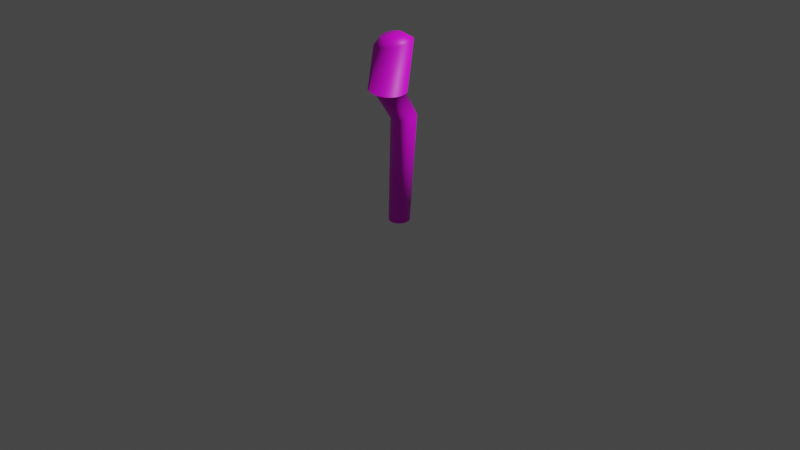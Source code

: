 # Source: TorchV2.blend  (saved by Blender 3.2.14; exported with 4.5.12 LTS)
import bpy
from mathutils import Matrix  # noqa: F401  (used for matrix-valued properties, if any)

bpy.ops.wm.read_factory_settings(use_empty=True)
scene = bpy.context.scene
scene.name = 'Scene'

# ---- collections
col_collection = bpy.data.collections.new('Collection'); scene.collection.children.link(col_collection)

# ---- images (referenced by path relative to the original .blend; pixels are not part of the script)
import os
ASSET_DIR = os.environ.get("B2B_ASSET_DIR", "")  # directory of the original .blend (textures are referenced by path, not embedded)
HERE = os.path.dirname(os.path.abspath(__file__))  # packed textures are extracted next to this script under _unpacked/

def load_image(name, relpath, width, height, colorspace="sRGB"):
    """Load a texture the original file referenced (path relative to the .blend, or extracted next to this script)."""
    p = next((c for c in (os.path.join(HERE, relpath), os.path.join(ASSET_DIR, relpath)) if relpath and os.path.exists(c)), "")
    if p:
        img = bpy.data.images.load(p, check_existing=True)
        img.name = name
    else:  # same state as the original file: an image datablock whose file is absent (Cycles renders it pink)
        img = bpy.data.images.new(name, width, height)
        img.source = "FILE"
        img.filepath = "//" + (relpath or name)
    img.colorspace_settings.name = colorspace
    return img
img_newtorch_png = load_image('NewTorch.png', 'NewTorch.png', 1024, 1024, 'sRGB')

# ---- materials (node trees are filled in below, after node groups)
mat_wood = bpy.data.materials.new('Wood')
mat_wood.use_transparent_shadow = False
mat_white = bpy.data.materials.new('White')
mat_white.use_transparent_shadow = False
mat_texture = bpy.data.materials.new('Texture')
mat_texture.use_transparent_shadow = False

# ---- material node trees
mat_wood.use_nodes = True; mat_wood.node_tree.nodes.clear()
_N = mat_wood.node_tree.nodes; _L = mat_wood.node_tree.links
n0 = _N.new('ShaderNodeBsdfPrincipled'); n0.name = 'Principled BSDF'; n0.location = (10, 300)
n0.distribution = 'GGX'
n0.subsurface_method = 'BURLEY'
n0.inputs[0].default_value = (0.7991, 0.2086, 0.0, 1.0)
n0.inputs[2].default_value = 0.0
n0.inputs[3].default_value = 1.45
n0.inputs[13].default_value = 0.0
n0.inputs[27].default_value = (0.0, 0.0, 0.0, 1.0)
n0.inputs[28].default_value = 1.0
n1 = _N.new('ShaderNodeOutputMaterial'); n1.name = 'Material Output'; n1.location = (300, 300)
_L.new(n0.outputs[0], n1.inputs[0])
n1.is_active_output = True
mat_white.use_nodes = True; mat_white.node_tree.nodes.clear()
_N = mat_white.node_tree.nodes; _L = mat_white.node_tree.links
n0 = _N.new('ShaderNodeBsdfPrincipled'); n0.name = 'Principled BSDF'; n0.location = (10, 300)
n0.distribution = 'GGX'
n0.subsurface_method = 'BURLEY'
n0.inputs[2].default_value = 0.0
n0.inputs[3].default_value = 1.45
n0.inputs[13].default_value = 0.0
n0.inputs[27].default_value = (0.0, 0.0, 0.0, 1.0)
n0.inputs[28].default_value = 1.0
n1 = _N.new('ShaderNodeOutputMaterial'); n1.name = 'Material Output'; n1.location = (300, 300)
_L.new(n0.outputs[0], n1.inputs[0])
n1.is_active_output = True
mat_texture.use_nodes = True; mat_texture.node_tree.nodes.clear()
_N = mat_texture.node_tree.nodes; _L = mat_texture.node_tree.links
n0 = _N.new('ShaderNodeBsdfPrincipled'); n0.name = 'Principled BSDF'; n0.location = (10, 300)
n0.distribution = 'GGX'
n0.subsurface_method = 'RANDOM_WALK_SKIN'
n0.inputs[3].default_value = 1.45
n0.inputs[27].default_value = (0.0, 0.0, 0.0, 1.0)
n0.inputs[28].default_value = 1.0
n1 = _N.new('ShaderNodeOutputMaterial'); n1.name = 'Material Output'; n1.location = (300, 300)
n2 = _N.new('ShaderNodeTexImage'); n2.name = 'Image Texture'; n2.location = (-280, 280)
n2.image = img_newtorch_png
n2.interpolation = 'Closest'
_L.new(n0.outputs[0], n1.inputs[0])
_L.new(n2.outputs[0], n0.inputs[0])
n1.is_active_output = True

# ---- world
world_world = bpy.data.worlds.new('World'); scene.world = world_world
world_world.use_nodes = True; world_world.node_tree.nodes.clear()
_N = world_world.node_tree.nodes; _L = world_world.node_tree.links
n0 = _N.new('ShaderNodeOutputWorld'); n0.name = 'World Output'; n0.location = (300, 300)
n1 = _N.new('ShaderNodeBackground'); n1.name = 'Background'; n1.location = (10, 300)
n1.inputs[0].default_value = (0.05088, 0.05088, 0.05088, 1.0)
_L.new(n1.outputs[0], n0.inputs[0])
n0.is_active_output = True
world_world.color = (0.05088, 0.05088, 0.05088)
world_world.use_sun_shadow = False
world_world.sun_shadow_jitter_overblur = 0.0

# ---- cameras
cam_camera = bpy.data.cameras.new('Camera')
cam_camera.clip_end = 100.0
cam_camera.ortho_scale = 7.314

# ---- lights
light_light = bpy.data.lights.new('Light', 'POINT')
light_light.transmission_factor = 0.0
light_light.energy = 1000.0
light_light.shadow_soft_size = 0.1
light_light.shadow_maximum_resolution = 0.006
light_light.use_absolute_resolution = True

# ---- meshes
me_cylindre = bpy.data.meshes.new('Cylindre')
me_cylindre.from_pydata([(5.215e-08, 0.1077, -1.001), (-0.006934, 0.03172, 0.4067), (0.02101, 0.1056, -1.001), (0.02254, 0.02593, 0.4027), (0.04122, 0.09952, -1.001), (0.05031, 0.01446, 0.3988), (0.05985, 0.08956, -1.001), (0.07531, -0.002268, 0.3952), (0.07617, 0.07617, -1.001), (0.09659, -0.0236, 0.392), (0.08956, 0.05985, -1.001), (0.1133, -0.04872, 0.3894), (0.09952, 0.04122, -1.001), (0.1249, -0.07666, 0.3874), (0.1056, 0.02102, -1.001), (0.1308, -0.1063, 0.3861), (0.1077, 2.831e-07, -1.001), (0.1308, -0.1366, 0.3855), (0.1056, -0.02101, -1.001), (0.125, -0.1664, 0.3858), (0.09952, -0.04122, -1.001), (0.1136, -0.1944, 0.3868), (0.08956, -0.05984, -1.001), (0.09695, -0.2197, 0.3885), (0.07617, -0.07617, -1.001), (0.07575, -0.2412, 0.391), (0.05985, -0.08956, -1.001), (0.05081, -0.2581, 0.394), (0.04122, -0.09952, -1.001), (0.02308, -0.2698, 0.3974), (0.02101, -0.1056, -1.001), (-0.006367, -0.2759, 0.4012), (1.49e-08, -0.1077, -1.001), (-0.0364, -0.276, 0.4052), (-0.02101, -0.1056, -1.001), (-0.06587, -0.2702, 0.4092), (-0.04122, -0.09952, -1.001), (-0.09364, -0.2587, 0.4131), (-0.05985, -0.08956, -1.001), (-0.1186, -0.242, 0.4167), (-0.07617, -0.07617, -1.001), (-0.1399, -0.2207, 0.4199), (-0.08956, -0.05984, -1.001), (-0.1567, -0.1955, 0.4225), (-0.09952, -0.04122, -1.001), (-0.1682, -0.1676, 0.4246), (-0.1056, -0.02101, -1.001), (-0.1741, -0.1379, 0.4259), (-0.1077, 3.874e-07, -1.001), (-0.1742, -0.1076, 0.4264), (-0.1056, 0.02102, -1.001), (-0.1684, -0.07789, 0.4261), (-0.09952, 0.04122, -1.001), (-0.1569, -0.04985, 0.4251), (-0.08956, 0.05985, -1.001), (-0.1403, -0.02459, 0.4234), (-0.07617, 0.07617, -1.001), (-0.1191, -0.003084, 0.4209), (-0.05984, 0.08956, -1.001), (-0.09415, 0.01385, 0.4179), (-0.04122, 0.09952, -1.001), (-0.06642, 0.02556, 0.4145), (-0.02101, 0.1056, -1.001), (-0.03697, 0.03159, 0.4107), (0.07452, 0.1261, 0.1436), (0.09838, 0.1222, 0.1439), (0.1225, 0.1133, 0.1439), (0.145, 0.09943, 0.1433), (0.1649, 0.08107, 0.1423), (0.1833, 0.05939, 0.1417), (0.1979, 0.03474, 0.141), (0.2082, 0.007929, 0.1403), (0.2155, -0.01941, 0.1402), (0.2178, -0.04669, 0.1399), (0.215, -0.07288, 0.1393), (0.2085, -0.0966, 0.1388), (0.1972, -0.1172, 0.1378), (0.181, -0.134, 0.136), (0.1606, -0.1462, 0.1336), (0.1371, -0.1533, 0.1308), (0.1108, -0.1553, 0.1279), (0.08224, -0.1523, 0.125), (0.05312, -0.1443, 0.1227), (0.02521, -0.1314, 0.1211), (-0.0007745, -0.1142, 0.1204), (-0.02179, -0.09279, 0.1206), (-0.03702, -0.06819, 0.1214), (-0.0457, -0.04114, 0.1227), (-0.04853, -0.01287, 0.1245), (-0.04539, 0.01553, 0.1268), (-0.03776, 0.04255, 0.1296), (-0.02592, 0.06712, 0.1326), (-0.01066, 0.08822, 0.1356), (0.007706, 0.1052, 0.1384), (0.02864, 0.1174, 0.1408), (0.05127, 0.1245, 0.1426), (0.02328, 0.06254, 0.4005), (-0.01321, 0.06964, 0.4044), (0.05767, 0.04839, 0.3966), (-0.05038, 0.06943, 0.4084), (0.08866, 0.02774, 0.393), (0.115, 0.001379, 0.3897), (0.1358, -0.02967, 0.387), (0.1502, -0.06422, 0.385), (0.1575, -0.1009, 0.3836), (0.1577, -0.1384, 0.383), (0.1506, -0.1752, 0.3832), (0.1365, -0.21, 0.3841), (0.1159, -0.2412, 0.3858), (0.08975, -0.2679, 0.3882), (0.05892, -0.2889, 0.3911), (0.02463, -0.3035, 0.3945), (-0.0118, -0.311, 0.3983), (-0.04897, -0.3112, 0.4022), (-0.08545, -0.3041, 0.4062), (-0.1198, -0.2899, 0.4101), (-0.1508, -0.2693, 0.4137), (-0.1772, -0.2429, 0.4169), (-0.198, -0.2119, 0.4196), (-0.2123, -0.1773, 0.4217), (-0.2197, -0.1406, 0.4231), (-0.2199, -0.1031, 0.4237), (-0.2127, -0.0663, 0.4235), (-0.1986, -0.03158, 0.4226), (-0.1781, -0.0002968, 0.4209), (-0.1519, 0.02636, 0.4185), (-0.1211, 0.04736, 0.4156), (-0.08681, 0.06191, 0.4121), (0.06281, -0.04249, 0.9793), (0.0929, 0.05997, 0.9155), (0.05593, 0.06374, 0.9113), (0.04384, -0.04056, 0.9771), (0.0811, -0.04809, 0.9809), (0.1286, 0.04906, 0.9187), (0.09803, -0.05714, 0.9821), (0.1616, 0.03142, 0.9209), (0.1129, -0.0693, 0.9826), (0.1906, 0.007734, 0.9219), (0.1252, -0.08409, 0.9825), (0.2146, -0.02109, 0.9217), (0.1345, -0.1009, 0.9818), (0.2326, -0.05395, 0.9204), (0.1403, -0.1192, 0.9805), (0.2439, -0.08957, 0.9179), (0.1425, -0.1382, 0.9787), (0.2481, -0.1266, 0.9144), (0.1409, -0.1572, 0.9764), (0.2451, -0.1636, 0.9099), (0.1357, -0.1754, 0.9738), (0.2349, -0.1991, 0.9048), (0.1269, -0.1922, 0.9709), (0.2179, -0.2319, 0.8991), (0.1151, -0.2069, 0.9678), (0.1948, -0.2605, 0.8931), (0.1006, -0.219, 0.9647), (0.1665, -0.284, 0.887), (0.08395, -0.2279, 0.9616), (0.1341, -0.3015, 0.8811), (0.06582, -0.2334, 0.9588), (0.09878, -0.3121, 0.8755), (0.04691, -0.2352, 0.9562), (0.06193, -0.3156, 0.8705), (0.02795, -0.2333, 0.9541), (0.02496, -0.3119, 0.8664), (0.009648, -0.2277, 0.9524), (-0.01071, -0.301, 0.8631), (-0.007277, -0.2186, 0.9513), (-0.0437, -0.2833, 0.861), (-0.02218, -0.2065, 0.9508), (-0.07274, -0.2596, 0.8599), (-0.03448, -0.1917, 0.9509), (-0.09673, -0.2308, 0.8601), (-0.04372, -0.1748, 0.9516), (-0.1147, -0.198, 0.8615), (-0.04953, -0.1566, 0.9529), (-0.1261, -0.1623, 0.864), (-0.0517, -0.1376, 0.9547), (-0.1303, -0.1253, 0.8675), (-0.05013, -0.1186, 0.9569), (-0.1272, -0.08832, 0.8719), (-0.0449, -0.1003, 0.9596), (-0.117, -0.05277, 0.8771), (-0.03619, -0.08354, 0.9625), (-0.1001, -0.02004, 0.8828), (-0.02435, -0.06884, 0.9656), (-0.07698, 0.008631, 0.8888), (-0.009835, -0.05678, 0.9687), (-0.04868, 0.03213, 0.8948), (0.006806, -0.04784, 0.9717), (-0.01625, 0.04955, 0.9008), (0.02493, -0.04237, 0.9746), (0.01908, 0.06022, 0.9063), (-0.01321, 0.06964, 0.4044), (-0.05038, 0.06943, 0.4084), (0.02328, 0.06254, 0.4005), (0.05767, 0.04839, 0.3966), (0.08866, 0.02774, 0.393), (0.115, 0.001379, 0.3897), (0.1358, -0.02967, 0.387), (0.1502, -0.06422, 0.385), (0.1575, -0.1009, 0.3836), (0.1577, -0.1384, 0.383), (0.1506, -0.1752, 0.3832), (0.1365, -0.21, 0.3841), (0.1159, -0.2412, 0.3858), (0.08975, -0.2679, 0.3882), (0.05892, -0.2889, 0.3911), (0.02463, -0.3035, 0.3945), (-0.0118, -0.311, 0.3983), (-0.04897, -0.3112, 0.4022), (-0.08545, -0.3041, 0.4062), (-0.1198, -0.2899, 0.4101), (-0.1508, -0.2693, 0.4137), (-0.1772, -0.2429, 0.4169), (-0.198, -0.2119, 0.4196), (-0.2123, -0.1773, 0.4217), (-0.2197, -0.1406, 0.4231), (-0.2199, -0.1031, 0.4237), (-0.2127, -0.0663, 0.4235), (-0.1986, -0.03158, 0.4226), (-0.1781, -0.0002968, 0.4209), (-0.1519, 0.02636, 0.4185), (-0.1211, 0.04736, 0.4156), (-0.08681, 0.06191, 0.4121)], [], [(64, 1, 3, 65), (65, 3, 5, 66), (66, 5, 7, 67), (67, 7, 9, 68), (68, 9, 11, 69), (69, 11, 13, 70), (70, 13, 15, 71), (71, 15, 17, 72), (72, 17, 19, 73), (73, 19, 21, 74), (74, 21, 23, 75), (75, 23, 25, 76), (76, 25, 27, 77), (77, 27, 29, 78), (78, 29, 31, 79), (79, 31, 33, 80), (80, 33, 35, 81), (81, 35, 37, 82), (82, 37, 39, 83), (83, 39, 41, 84), (84, 41, 43, 85), (85, 43, 45, 86), (86, 45, 47, 87), (87, 47, 49, 88), (88, 49, 51, 89), (89, 51, 53, 90), (90, 53, 55, 91), (91, 55, 57, 92), (92, 57, 59, 93), (93, 59, 61, 94), (94, 61, 63, 95), (95, 63, 1, 64), (0, 2, 4, 6, 8, 10, 12, 14, 16, 18, 20, 22, 24, 26, 28, 30, 32, 34, 36, 38, 40, 42, 44, 46, 48, 50, 52, 54, 56, 58, 60, 62), (62, 95, 64, 0), (60, 94, 95, 62), (58, 93, 94, 60), (56, 92, 93, 58), (54, 91, 92, 56), (52, 90, 91, 54), (50, 89, 90, 52), (48, 88, 89, 50), (46, 87, 88, 48), (44, 86, 87, 46), (42, 85, 86, 44), (40, 84, 85, 42), (38, 83, 84, 40), (36, 82, 83, 38), (34, 81, 82, 36), (32, 80, 81, 34), (30, 79, 80, 32), (28, 78, 79, 30), (26, 77, 78, 28), (24, 76, 77, 26), (22, 75, 76, 24), (20, 74, 75, 22), (18, 73, 74, 20), (16, 72, 73, 18), (14, 71, 72, 16), (12, 70, 71, 14), (10, 69, 70, 12), (8, 68, 69, 10), (6, 67, 68, 8), (4, 66, 67, 6), (2, 65, 66, 4), (0, 64, 65, 2), (127, 126, 222, 223), (103, 102, 198, 199), (105, 104, 200, 201), (112, 111, 207, 208), (114, 113, 209, 210), (121, 120, 216, 217), (99, 127, 223, 193), (123, 122, 218, 219), (100, 98, 195, 196), (98, 96, 194, 195), (101, 100, 196, 197), (108, 107, 203, 204), (106, 105, 201, 202), (110, 109, 205, 206), (117, 116, 212, 213), (115, 114, 210, 211), (119, 118, 214, 215), (126, 125, 221, 222), (124, 123, 219, 220), (96, 97, 192, 194), (104, 103, 199, 200), (102, 101, 197, 198), (113, 112, 208, 209), (111, 110, 206, 207), (122, 121, 217, 218), (120, 119, 215, 216), (97, 99, 193, 192), (107, 106, 202, 203), (109, 108, 204, 205), (116, 115, 211, 212), (118, 117, 213, 214), (125, 124, 220, 221), (3, 1, 97, 96), (45, 43, 118, 119), (27, 25, 109, 110), (9, 7, 100, 101), (53, 51, 122, 123), (35, 33, 113, 114), (17, 15, 104, 105), (61, 59, 126, 127), (43, 41, 117, 118), (25, 23, 108, 109), (1, 63, 99, 97), (51, 49, 121, 122), (33, 31, 112, 113), (15, 13, 103, 104), (59, 57, 125, 126), (41, 39, 116, 117), (23, 21, 107, 108), (7, 5, 98, 100), (49, 47, 120, 121), (31, 29, 111, 112), (13, 11, 102, 103), (57, 55, 124, 125), (39, 37, 115, 116), (21, 19, 106, 107), (47, 45, 119, 120), (29, 27, 110, 111), (11, 9, 101, 102), (55, 53, 123, 124), (37, 35, 114, 115), (19, 17, 105, 106), (5, 3, 96, 98), (63, 61, 127, 99), (193, 223, 189, 191), (195, 194, 129, 133), (202, 201, 145, 147), (211, 210, 163, 165), (220, 219, 181, 183), (198, 197, 137, 139), (207, 206, 155, 157), (216, 215, 173, 175), (203, 202, 147, 149), (212, 211, 165, 167), (221, 220, 183, 185), (199, 198, 139, 141), (208, 207, 157, 159), (217, 216, 175, 177), (128, 131, 190, 188, 186, 184, 182, 180, 178, 176, 174, 172, 170, 168, 166, 164, 162, 160, 158, 156, 154, 152, 150, 148, 146, 144, 142, 140, 138, 136, 134, 132), (196, 195, 133, 135), (204, 203, 149, 151), (213, 212, 167, 169), (222, 221, 185, 187), (200, 199, 141, 143), (209, 208, 159, 161), (218, 217, 177, 179), (192, 193, 191, 130), (205, 204, 151, 153), (214, 213, 169, 171), (223, 222, 187, 189), (201, 200, 143, 145), (210, 209, 161, 163), (219, 218, 179, 181), (197, 196, 135, 137), (206, 205, 153, 155), (215, 214, 171, 173), (129, 130, 131, 128), (133, 129, 128, 132), (135, 133, 132, 134), (137, 135, 134, 136), (139, 137, 136, 138), (141, 139, 138, 140), (143, 141, 140, 142), (145, 143, 142, 144), (147, 145, 144, 146), (149, 147, 146, 148), (151, 149, 148, 150), (153, 151, 150, 152), (155, 153, 152, 154), (157, 155, 154, 156), (159, 157, 156, 158), (161, 159, 158, 160), (163, 161, 160, 162), (165, 163, 162, 164), (167, 165, 164, 166), (169, 167, 166, 168), (171, 169, 168, 170), (173, 171, 170, 172), (175, 173, 172, 174), (177, 175, 174, 176), (179, 177, 176, 178), (181, 179, 178, 180), (183, 181, 180, 182), (185, 183, 182, 184), (187, 185, 184, 186), (189, 187, 186, 188), (191, 189, 188, 190), (130, 191, 190, 131), (194, 192, 130, 129)])
me_cylindre.polygons.foreach_set('use_smooth', [True] * 194)
me_cylindre.polygons.foreach_set('material_index', [2, 2, 2, 2, 2, 2, 2, 2, 2, 2, 2, 2, 2, 2, 2, 2, 2, 2, 2, 2, 2, 2, 2, 2, 2, 2, 2, 2, 2, 2, 2, 2, 2, 2, 2, 2, 2, 2, 2, 2, 2, 2, 2, 2, 2, 2, 2, 2, 2, 2, 2, 2, 2, 2, 2, 2, 2, 2, 2, 2, 2, 2, 2, 2, 2, 2, 2, 2, 2, 2, 2, 2, 2, 2, 2, 2, 2, 2, 2, 2, 2, 2, 2, 2, 2, 2, 2, 2, 2, 2, 2, 2, 2, 2, 2, 2, 2, 2, 2, 2, 2, 2, 2, 2, 2, 2, 2, 2, 2, 2, 2, 2, 2, 2, 2, 2, 2, 2, 2, 2, 2, 2, 2, 2, 2, 2, 2, 2, 2, 2, 2, 2, 2, 2, 2, 2, 2, 2, 2, 2, 2, 2, 2, 2, 2, 2, 2, 2, 2, 2, 2, 2, 2, 2, 2, 2, 2, 2, 2, 2, 2, 2, 2, 2, 2, 2, 2, 2, 2, 2, 2, 2, 2, 2, 2, 2, 2, 2, 2, 2, 2, 2, 2, 2, 2, 2, 2, 2, 2, 2, 2, 2, 2, 2])
_uv = me_cylindre.uv_layers.new(name='CarteUV')
_uv.uv.foreach_set('vector', [0.3988, 0.6934, 0.4537, 0.8607, 0.4373, 0.8583, 0.3853, 0.6936, 0.3853, 0.6936, 0.4373, 0.8583, 0.4228, 0.8563, 0.3725, 0.6938, 0.5407, 0.1637, 0.555, 0.003958, 0.5717, 0.004747, 0.555, 0.1629, 0.555, 0.1629, 0.5717, 0.004747, 0.5897, 0.005076, 0.5708, 0.162, 0.5708, 0.162, 0.5897, 0.005076, 0.6082, 0.004932, 0.5879, 0.1608, 0.5879, 0.1608, 0.6082, 0.004932, 0.6265, 0.004321, 0.6054, 0.1596, 0.6054, 0.1596, 0.6265, 0.004321, 0.644, 0.003265, 0.6227, 0.1582, 0.6227, 0.1582, 0.644, 0.003265, 0.6599, 0.001806, 0.6393, 0.1566, 0.6393, 0.1566, 0.6599, 0.001806, 0.6736, 0.0, 0.6543, 0.1551, 0.0, 0.1823, 0.07662, 0.02317, 0.09306, 0.02019, 0.01186, 0.1804, 0.01186, 0.1804, 0.09306, 0.02019, 0.1107, 0.01699, 0.02437, 0.1787, 0.02437, 0.1787, 0.1107, 0.01699, 0.1289, 0.01368, 0.03793, 0.1776, 0.03793, 0.1776, 0.1289, 0.01368, 0.147, 0.01041, 0.05216, 0.1773, 0.05216, 0.1773, 0.147, 0.01041, 0.1642, 0.007291, 0.06653, 0.1777, 0.06653, 0.1777, 0.1642, 0.007291, 0.1798, 0.004445, 0.08028, 0.1787, 0.08028, 0.1787, 0.1798, 0.004445, 0.1934, 0.001984, 0.09332, 0.1803, 0.09332, 0.1803, 0.1934, 0.001984, 0.2043, 0.0, 0.1053, 0.1822, 0.9989, 0.6988, 0.9132, 0.6978, 0.9131, 0.683, 0.999, 0.6794, 0.9215, 0.8001, 0.9204, 0.6783, 0.9374, 0.671, 0.9374, 0.7902, 0.3272, 0.6944, 0.3725, 0.8807, 0.3586, 0.8813, 0.316, 0.6929, 0.316, 0.6929, 0.3586, 0.8813, 0.3427, 0.8814, 0.3024, 0.6917, 0.3024, 0.6917, 0.3427, 0.8814, 0.3252, 0.8809, 0.2869, 0.6907, 0.2869, 0.6907, 0.3252, 0.8809, 0.3069, 0.88, 0.2701, 0.6899, 0.2701, 0.6899, 0.3069, 0.88, 0.2885, 0.8785, 0.2527, 0.6893, 0.2527, 0.6893, 0.2885, 0.8785, 0.2706, 0.8766, 0.2354, 0.6891, 0.2354, 0.6891, 0.2706, 0.8766, 0.254, 0.8743, 0.2191, 0.6891, 0.2191, 0.6891, 0.254, 0.8743, 0.2392, 0.8718, 0.2043, 0.6895, 0.4677, 0.692, 0.5407, 0.8764, 0.5249, 0.8732, 0.4553, 0.6923, 0.4553, 0.6923, 0.5249, 0.8732, 0.5076, 0.8699, 0.4417, 0.6926, 0.4417, 0.6926, 0.5076, 0.8699, 0.4895, 0.8667, 0.4274, 0.6929, 0.4274, 0.6929, 0.4895, 0.8667, 0.4713, 0.8636, 0.4128, 0.6932, 0.4128, 0.6932, 0.4713, 0.8636, 0.4537, 0.8607, 0.3988, 0.6934, 0.6252, 0.9894, 0.6125, 0.9919, 0.5997, 0.9919, 0.587, 0.9893, 0.5751, 0.9844, 0.5644, 0.9772, 0.5553, 0.9681, 0.5481, 0.9573, 0.5432, 0.9454, 0.5407, 0.9328, 0.5407, 0.9198, 0.5432, 0.9072, 0.5481, 0.8952, 0.5553, 0.8845, 0.5644, 0.8754, 0.5751, 0.8682, 0.587, 0.8633, 0.5997, 0.8608, 0.6125, 0.8608, 0.6252, 0.8633, 0.6371, 0.8682, 0.6478, 0.8754, 0.6569, 0.8846, 0.6641, 0.8953, 0.669, 0.9072, 0.6715, 0.9199, 0.6715, 0.9328, 0.669, 0.9455, 0.6641, 0.9574, 0.6569, 0.9681, 0.6478, 0.9773, 0.6371, 0.9844, 0.4931, 0.0005705, 0.4128, 0.6932, 0.3988, 0.6934, 0.4803, 0.0001475, 0.506, 0.001253, 0.4274, 0.6929, 0.4128, 0.6932, 0.4931, 0.0005705, 0.5185, 0.002169, 0.4417, 0.6926, 0.4274, 0.6929, 0.506, 0.001253, 0.5302, 0.003283, 0.4553, 0.6923, 0.4417, 0.6926, 0.5185, 0.002169, 0.5407, 0.004552, 0.4677, 0.692, 0.4553, 0.6923, 0.5302, 0.003283, 0.2851, 0.001091, 0.2191, 0.6891, 0.2043, 0.6895, 0.2741, 0.0, 0.2972, 0.002282, 0.2354, 0.6891, 0.2191, 0.6891, 0.2851, 0.001091, 0.3099, 0.003527, 0.2527, 0.6893, 0.2354, 0.6891, 0.2972, 0.002282, 0.3227, 0.004778, 0.2701, 0.6899, 0.2527, 0.6893, 0.3099, 0.003527, 0.3352, 0.005987, 0.2869, 0.6907, 0.2701, 0.6899, 0.3227, 0.004778, 0.3468, 0.007109, 0.3024, 0.6917, 0.2869, 0.6907, 0.3352, 0.005987, 0.3572, 0.008098, 0.316, 0.6929, 0.3024, 0.6917, 0.3468, 0.007109, 0.3658, 0.008919, 0.3272, 0.6944, 0.316, 0.6929, 0.3572, 0.008098, 0.3725, 0.009539, 0.3359, 0.6962, 0.3272, 0.6944, 0.3658, 0.008919, 0.1976, 0.868, 0.1053, 0.1822, 0.1155, 0.1843, 0.2043, 0.8685, 0.1888, 0.8679, 0.09332, 0.1803, 0.1053, 0.1822, 0.1976, 0.868, 0.1783, 0.8681, 0.08028, 0.1787, 0.09332, 0.1803, 0.1888, 0.8679, 0.1666, 0.8686, 0.06653, 0.1777, 0.08028, 0.1787, 0.1783, 0.8681, 0.1541, 0.8695, 0.05216, 0.1773, 0.06653, 0.1777, 0.1666, 0.8686, 0.1413, 0.8706, 0.03793, 0.1776, 0.05216, 0.1773, 0.1541, 0.8695, 0.1286, 0.872, 0.02437, 0.1787, 0.03793, 0.1776, 0.1413, 0.8706, 0.1165, 0.8736, 0.01186, 0.1804, 0.02437, 0.1787, 0.1286, 0.872, 0.1056, 0.8753, 0.0, 0.1823, 0.01186, 0.1804, 0.1165, 0.8736, 0.6633, 0.8538, 0.6393, 0.1566, 0.6543, 0.1551, 0.6736, 0.8526, 0.6516, 0.8551, 0.6227, 0.1582, 0.6393, 0.1566, 0.6633, 0.8538, 0.6391, 0.8564, 0.6054, 0.1596, 0.6227, 0.1582, 0.6516, 0.8551, 0.6263, 0.8576, 0.5879, 0.1608, 0.6054, 0.1596, 0.6391, 0.8564, 0.6136, 0.8588, 0.5708, 0.162, 0.5879, 0.1608, 0.6263, 0.8576, 0.6015, 0.8599, 0.555, 0.1629, 0.5708, 0.162, 0.6136, 0.8588, 0.5905, 0.8608, 0.5407, 0.1637, 0.555, 0.1629, 0.6015, 0.8599, 0.4683, 0.0, 0.3853, 0.6936, 0.3725, 0.6938, 0.4573, 0.000134, 0.4803, 0.0001475, 0.3988, 0.6934, 0.3853, 0.6936, 0.4683, 0.0, 0.6736, 0.671, 0.6736, 0.671, 0.6736, 0.671, 0.6736, 0.671, 0.6736, 0.671, 0.6736, 0.671, 0.6736, 0.671, 0.6736, 0.671, 0.6736, 0.671, 0.6736, 0.671, 0.6736, 0.671, 0.6736, 0.671, 0.6736, 0.671, 0.6736, 0.671, 0.6736, 0.671, 0.6736, 0.671, 0.6736, 0.671, 0.6736, 0.671, 0.6736, 0.671, 0.6736, 0.671, 0.6736, 0.671, 0.6736, 0.671, 0.6736, 0.671, 0.6736, 0.671, 0.6736, 0.671, 0.6736, 0.671, 0.6736, 0.671, 0.6736, 0.671, 0.6736, 0.671, 0.6736, 0.671, 0.6736, 0.671, 0.6736, 0.671, 0.6736, 0.671, 0.6736, 0.671, 0.6736, 0.671, 0.6736, 0.671, 0.6736, 0.671, 0.6736, 0.671, 0.6736, 0.671, 0.6736, 0.671, 0.6736, 0.671, 0.6736, 0.671, 0.6736, 0.671, 0.6736, 0.671, 0.6736, 0.671, 0.6736, 0.671, 0.6736, 0.671, 0.6736, 0.671, 0.6736, 0.671, 0.6736, 0.671, 0.6736, 0.671, 0.6736, 0.671, 0.6736, 0.671, 0.6736, 0.671, 0.6736, 0.671, 0.6736, 0.671, 0.6736, 0.671, 0.6736, 0.671, 0.6736, 0.671, 0.6736, 0.671, 0.6736, 0.671, 0.6736, 0.671, 0.6736, 0.671, 0.6736, 0.671, 0.6736, 0.671, 0.6736, 0.671, 0.6736, 0.671, 0.6736, 0.671, 0.6736, 0.671, 0.6736, 0.671, 0.6736, 0.671, 0.6736, 0.671, 0.6736, 0.671, 0.6736, 0.671, 0.6736, 0.671, 0.6736, 0.671, 0.6736, 0.671, 0.6736, 0.671, 0.6736, 0.671, 0.6736, 0.671, 0.6736, 0.671, 0.6736, 0.671, 0.6736, 0.671, 0.6736, 0.671, 0.6736, 0.671, 0.6736, 0.671, 0.6736, 0.671, 0.6736, 0.671, 0.6736, 0.671, 0.6736, 0.671, 0.6736, 0.671, 0.6736, 0.671, 0.6736, 0.671, 0.6736, 0.671, 0.6736, 0.671, 0.6736, 0.671, 0.6736, 0.671, 0.6736, 0.671, 0.6736, 0.671, 0.6736, 0.671, 0.6736, 0.671, 0.6736, 0.671, 0.6736, 0.671, 0.6736, 0.671, 0.6736, 0.671, 0.6736, 0.671, 0.6736, 0.671, 0.6736, 0.671, 0.6736, 0.671, 0.6736, 0.671, 0.6736, 0.671, 0.6736, 0.671, 0.6736, 0.671, 0.6736, 0.671, 0.6736, 0.671, 0.6736, 0.671, 0.6736, 0.671, 0.6736, 0.671, 0.6736, 0.671, 0.6736, 0.671, 0.6736, 0.671, 0.6736, 0.671, 0.6736, 0.671, 0.6736, 0.671, 0.6736, 0.671, 0.6736, 0.671, 0.6736, 0.671, 0.6736, 0.671, 0.2269, 0.908, 0.227, 0.8895, 0.249, 0.8814, 0.249, 0.9042, 0.4226, 0.8767, 0.4411, 0.8764, 0.4411, 0.9034, 0.4182, 0.9038, 0.3675, 0.8877, 0.3675, 0.9062, 0.3491, 0.9043, 0.349, 0.8814, 0.3302, 0.907, 0.3302, 0.8885, 0.349, 0.8814, 0.349, 0.9043, 0.09227, 0.8753, 0.1108, 0.8753, 0.1144, 0.903, 0.09152, 0.903, 0.2086, 0.884, 0.2269, 0.8814, 0.2269, 0.9042, 0.2043, 0.9075, 0.1372, 0.9246, 0.1372, 0.9061, 0.1536, 0.9029, 0.1536, 0.9258, 0.1372, 0.9032, 0.1188, 0.9011, 0.1144, 0.8753, 0.1372, 0.8778, 0.1644, 0.8762, 0.1829, 0.8753, 0.1829, 0.9017, 0.1601, 0.9028, 0.9228, 0.8425, 0.9228, 0.861, 0.9052, 0.8599, 0.9051, 0.837, 0.509, 0.9034, 0.4908, 0.9005, 0.4865, 0.8764, 0.509, 0.8799, 0.0246, 0.8753, 0.04312, 0.8753, 0.04573, 0.9031, 0.0228, 0.9031, 0.2705, 0.889, 0.2705, 0.9075, 0.249, 0.9042, 0.249, 0.8814, 0.1829, 0.9246, 0.183, 0.9061, 0.1997, 0.9018, 0.1997, 0.9247, 0.0228, 0.9033, 0.00436, 0.9018, 0.0, 0.8753, 0.0228, 0.8771, 0.3997, 0.8779, 0.4182, 0.8764, 0.4182, 0.9021, 0.3954, 0.904, 0.9222, 0.8895, 0.9222, 0.908, 0.9052, 0.9079, 0.9051, 0.885, 0.291, 0.9075, 0.291, 0.889, 0.3108, 0.8814, 0.3108, 0.9043, 0.07144, 0.8753, 0.08997, 0.8753, 0.09152, 0.903, 0.06859, 0.903, 0.291, 0.8888, 0.291, 0.9073, 0.2706, 0.9042, 0.2705, 0.8814, 0.9051, 0.885, 0.9051, 0.8664, 0.9224, 0.861, 0.9224, 0.884, 0.06859, 0.9032, 0.0501, 0.9023, 0.04573, 0.8753, 0.06859, 0.8763, 0.4681, 0.8784, 0.4865, 0.8764, 0.4865, 0.9013, 0.4637, 0.9037, 0.1663, 0.9223, 0.1664, 0.9037, 0.1829, 0.9028, 0.1829, 0.9258, 0.3763, 0.8764, 0.3948, 0.8764, 0.3954, 0.9039, 0.3725, 0.9039, 0.3302, 0.8884, 0.3302, 0.9069, 0.3108, 0.9042, 0.3108, 0.8814, 0.9051, 0.837, 0.9051, 0.8185, 0.9231, 0.8122, 0.9231, 0.8351, 0.1601, 0.9029, 0.1416, 0.9026, 0.1372, 0.8753, 0.1601, 0.8755, 0.5134, 0.8788, 0.5317, 0.8764, 0.5317, 0.9003, 0.509, 0.9032, 0.09152, 0.9235, 0.09156, 0.905, 0.108, 0.903, 0.108, 0.9259, 0.1829, 0.9018, 0.183, 0.8833, 0.2039, 0.8753, 0.2039, 0.8981, 0.4637, 0.904, 0.4454, 0.9014, 0.4411, 0.8764, 0.4637, 0.8795, 0.9395, 0.3252, 0.9167, 0.3261, 0.917, 0.0359, 0.939, 0.02967, 1.0, 0.3216, 0.982, 0.3229, 0.9813, 0.0173, 1.0, 0.01163, 0.8447, 0.3334, 0.8618, 0.3317, 0.862, 0.6477, 0.8433, 0.6466, 0.6868, 0.3293, 0.6889, 0.3304, 0.6936, 0.6135, 0.6906, 0.6135, 0.8525, 0.3293, 0.8341, 0.3275, 0.8289, 0.06095, 0.8485, 0.05823, 0.9259, 0.3293, 0.9488, 0.3294, 0.9507, 0.646, 0.9281, 0.6473, 0.7337, 0.3352, 0.7552, 0.337, 0.761, 0.6388, 0.74, 0.6315, 0.7682, 0.3247, 0.7455, 0.3247, 0.7399, 0.06718, 0.7607, 0.06492, 0.8227, 0.3423, 0.8433, 0.3437, 0.8433, 0.6627, 0.8246, 0.658, 0.6927, 0.3275, 0.6868, 0.3293, 0.687, 0.06386, 0.691, 0.06557, 0.8723, 0.3269, 0.8525, 0.3269, 0.8581, 0.05194, 0.8758, 0.04725, 0.9032, 0.3296, 0.9259, 0.3293, 0.9281, 0.6473, 0.9052, 0.6481, 0.7141, 0.3335, 0.7337, 0.3352, 0.74, 0.6315, 0.7204, 0.6242, 0.7911, 0.3252, 0.7682, 0.3247, 0.7607, 0.06492, 0.7875, 0.07077, 0.7466, 0.7495, 0.7549, 0.7412, 0.7646, 0.7346, 0.7754, 0.7301, 0.7869, 0.7278, 0.7986, 0.7278, 0.81, 0.7301, 0.8208, 0.7346, 0.8306, 0.7411, 0.8388, 0.7495, 0.8453, 0.7592, 0.8498, 0.7701, 0.8521, 0.7817, 0.8521, 0.7934, 0.8498, 0.805, 0.8453, 0.8158, 0.8388, 0.8256, 0.8306, 0.8339, 0.8208, 0.8405, 0.81, 0.845, 0.7986, 0.8473, 0.7869, 0.8473, 0.7754, 0.845, 0.7646, 0.8405, 0.7549, 0.834, 0.7466, 0.8256, 0.7401, 0.8159, 0.7356, 0.805, 0.7333, 0.7935, 0.7333, 0.7817, 0.7356, 0.7702, 0.7401, 0.7593, 0.9709, 0.33, 0.9915, 0.3311, 0.9915, 0.6418, 0.9721, 0.6441, 0.8006, 0.3406, 0.8227, 0.3423, 0.8246, 0.658, 0.8042, 0.6523, 0.7043, 0.3262, 0.6873, 0.3275, 0.6855, 0.06557, 0.7009, 0.06673, 0.894, 0.3266, 0.8723, 0.3269, 0.8758, 0.04725, 0.8957, 0.04183, 0.8816, 0.3305, 0.9032, 0.3296, 0.9052, 0.6481, 0.8829, 0.6482, 0.6971, 0.3319, 0.7141, 0.3335, 0.7204, 0.6242, 0.703, 0.6172, 0.8133, 0.3262, 0.7911, 0.3252, 0.7875, 0.07077, 0.8074, 0.06329, 0.9615, 0.3242, 0.9395, 0.3252, 0.939, 0.02967, 0.9606, 0.02339, 0.7778, 0.3389, 0.8006, 0.3406, 0.8042, 0.6523, 0.7827, 0.6458, 0.7239, 0.3252, 0.7043, 0.3262, 0.7009, 0.06673, 0.7192, 0.06727, 0.9167, 0.3261, 0.894, 0.3266, 0.8957, 0.04183, 0.917, 0.0359, 0.8618, 0.3317, 0.8816, 0.3305, 0.8829, 0.6482, 0.862, 0.6477, 0.6835, 0.3304, 0.6971, 0.3319, 0.703, 0.6172, 0.6885, 0.6108, 0.8341, 0.3275, 0.8133, 0.3262, 0.8074, 0.06329, 0.8289, 0.06095, 0.9488, 0.3294, 0.9709, 0.33, 0.9721, 0.6441, 0.9507, 0.646, 0.7552, 0.337, 0.7778, 0.3389, 0.7827, 0.6458, 0.761, 0.6388, 0.7455, 0.3247, 0.7239, 0.3252, 0.7192, 0.06727, 0.7399, 0.06718, 0.7092, 0.7213, 0.7236, 0.7068, 0.7549, 0.7412, 0.7466, 0.7495, 0.6979, 0.7383, 0.7092, 0.7213, 0.7466, 0.7495, 0.7401, 0.7593, 0.6901, 0.7572, 0.6979, 0.7383, 0.7401, 0.7593, 0.7356, 0.7702, 0.6861, 0.7773, 0.6901, 0.7572, 0.7356, 0.7702, 0.7333, 0.7817, 0.6861, 0.7977, 0.6861, 0.7773, 0.7333, 0.7817, 0.7333, 0.7935, 0.6901, 0.8178, 0.6861, 0.7977, 0.7333, 0.7935, 0.7356, 0.805, 0.6979, 0.8367, 0.6901, 0.8178, 0.7356, 0.805, 0.7401, 0.8159, 0.7092, 0.8537, 0.6979, 0.8367, 0.7401, 0.8159, 0.7466, 0.8256, 0.7236, 0.8681, 0.7092, 0.8537, 0.7466, 0.8256, 0.7549, 0.834, 0.7405, 0.8795, 0.7236, 0.8681, 0.7549, 0.834, 0.7646, 0.8405, 0.7593, 0.8873, 0.7405, 0.8795, 0.7646, 0.8405, 0.7754, 0.845, 0.7792, 0.8913, 0.7593, 0.8873, 0.7754, 0.845, 0.7869, 0.8473, 0.7995, 0.8913, 0.7792, 0.8913, 0.7869, 0.8473, 0.7986, 0.8473, 0.8195, 0.8873, 0.7995, 0.8913, 0.7986, 0.8473, 0.81, 0.845, 0.8383, 0.8795, 0.8195, 0.8873, 0.81, 0.845, 0.8208, 0.8405, 0.8552, 0.8681, 0.8383, 0.8795, 0.8208, 0.8405, 0.8306, 0.8339, 0.8696, 0.8536, 0.8552, 0.8681, 0.8306, 0.8339, 0.8388, 0.8256, 0.8809, 0.8366, 0.8696, 0.8536, 0.8388, 0.8256, 0.8453, 0.8158, 0.8886, 0.8177, 0.8809, 0.8366, 0.8453, 0.8158, 0.8498, 0.805, 0.8926, 0.7977, 0.8886, 0.8177, 0.8498, 0.805, 0.8521, 0.7934, 0.8926, 0.7772, 0.8926, 0.7977, 0.8521, 0.7934, 0.8521, 0.7817, 0.8886, 0.7571, 0.8926, 0.7772, 0.8521, 0.7817, 0.8498, 0.7701, 0.8806, 0.7505, 0.8886, 0.7571, 0.8498, 0.7701, 0.8453, 0.7592, 0.7875, 0.07077, 0.7607, 0.06492, 0.7694, 0.08438, 0.7821, 0.08778, 0.8552, 0.7068, 0.861, 0.7142, 0.8388, 0.7495, 0.8306, 0.7411, 0.8383, 0.6954, 0.8552, 0.7068, 0.8306, 0.7411, 0.8208, 0.7346, 0.8195, 0.6876, 0.8383, 0.6954, 0.8208, 0.7346, 0.81, 0.7301, 0.7995, 0.6836, 0.8195, 0.6876, 0.81, 0.7301, 0.7986, 0.7278, 0.7792, 0.6836, 0.7995, 0.6836, 0.7986, 0.7278, 0.7869, 0.7278, 0.7593, 0.6876, 0.7792, 0.6836, 0.7869, 0.7278, 0.7754, 0.7301, 0.7405, 0.6955, 0.7593, 0.6876, 0.7754, 0.7301, 0.7646, 0.7346, 0.7236, 0.7068, 0.7405, 0.6955, 0.7646, 0.7346, 0.7549, 0.7412, 0.982, 0.3229, 0.9615, 0.3242, 0.9606, 0.02339, 0.9813, 0.0173])
me_cylindre.materials.append(mat_wood)
me_cylindre.materials.append(mat_white)
me_cylindre.materials.append(mat_texture)
me_cylindre.use_remesh_fix_poles = True
me_cylindre.use_remesh_preserve_attributes = False
me_cylindre.use_mirror_vertex_groups = False
me_cylindre.update()

# ---- objects
ob_light = bpy.data.objects.new('Light', light_light)
ob_camera = bpy.data.objects.new('Camera', cam_camera)
ob_torch = bpy.data.objects.new('Torch', me_cylindre)

# ---- transforms, parenting, visibility, modifiers, constraints
ob_light.location = (4.076, 1.005, 5.904)
ob_light.rotation_euler = (0.6503, 0.05522, 1.866)
ob_light.lock_rotations_4d = False
ob_light.empty_display_type = 'ARROWS'
ob_light.color = (0.0, 0.0, 0.0, 0.0)
ob_light.lineart.crease_threshold = 0.0
ob_camera.location = (7.359, -6.926, 4.958)
ob_camera.rotation_euler = (1.109, 0.0, 0.8149)
ob_camera.lock_rotations_4d = False
ob_camera.empty_display_type = 'ARROWS'
ob_camera.color = (0.0, 0.0, 0.0, 0.0)
ob_camera.display_type = 'WIRE'
ob_camera.lineart.crease_threshold = 0.0
ob_torch.location = (0.0, 0.0, 1.0)
ob_torch.lineart.crease_threshold = 0.0
_vg = ob_torch.vertex_groups.new(name='White')
_vg = ob_torch.vertex_groups.new(name='Wood')
_m = ob_torch.modifiers.new('Décimer', 'DECIMATE')

# ---- collection membership
col_collection.objects.link(ob_light)
col_collection.objects.link(ob_camera)
col_collection.objects.link(ob_torch)

# ---- scene / render settings (as saved in the file)
scene.camera = ob_camera
scene.frame_start = 1; scene.frame_end = 250; scene.frame_set(1)
scene.render.engine = 'BLENDER_EEVEE_NEXT'
scene.cycles.use_denoising = False
scene.cycles.samples = 128
scene.cycles.sampling_pattern = 'TABULATED_SOBOL'
scene.cycles.use_adaptive_sampling = False
scene.cycles.use_light_tree = False
scene.view_settings.view_transform = 'Filmic'
bpy.context.view_layer.update()
